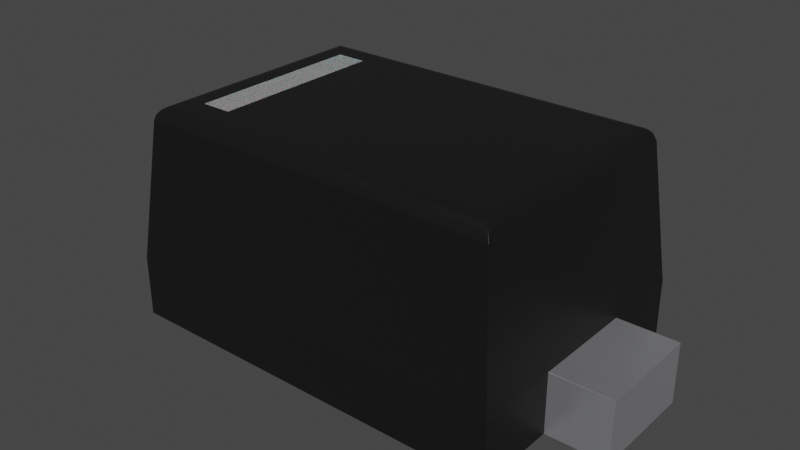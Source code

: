 # Source: SOD-523.blend  (saved by Blender 4.1.23; exported with 4.5.12 LTS)
import bpy
from mathutils import Matrix  # noqa: F401  (used for matrix-valued properties, if any)

bpy.ops.wm.read_factory_settings(use_empty=True)
scene = bpy.context.scene
scene.name = 'Scene'

# ---- collections
col_sod_523 = bpy.data.collections.new('SOD-523'); scene.collection.children.link(col_sod_523)

# ---- materials (node trees are filled in below, after node groups)
mat_plastic_chip = bpy.data.materials.new('plastic_chip')
mat_plastic_chip.use_transparent_shadow = False
mat_plastic_chip.preview_render_type = 'CUBE'
mat_white_markings = bpy.data.materials.new('white_markings')
mat_white_markings.use_transparent_shadow = False
mat_white_markings.preview_render_type = 'FLAT'
mat_metal_pins = bpy.data.materials.new('metal_pins')
mat_metal_pins.use_transparent_shadow = False
mat_metal_pins.preview_render_type = 'CUBE'

# ---- material node trees
mat_plastic_chip.use_nodes = True; mat_plastic_chip.node_tree.nodes.clear()
_N = mat_plastic_chip.node_tree.nodes; _L = mat_plastic_chip.node_tree.links
n0 = _N.new('ShaderNodeBsdfPrincipled'); n0.name = 'Principled BSDF'; n0.location = (10, 300)
n0.distribution = 'GGX'
n0.subsurface_method = 'BURLEY'
n0.inputs[0].default_value = (0.009312, 0.009312, 0.009312, 1.0)
n0.inputs[1].default_value = 0.1372
n0.inputs[2].default_value = 0.3706
n0.inputs[3].default_value = 1.45
n0.inputs[27].default_value = (0.0, 0.0, 0.0, 1.0)
n0.inputs[28].default_value = 1.0
n1 = _N.new('ShaderNodeOutputMaterial'); n1.name = 'Material Output'; n1.location = (300, 300)
n2 = _N.new('ShaderNodeTexNoise'); n2.name = 'Noise Texture'; n2.location = (-893, 54)
n2.inputs[2].default_value = 200.0
n2.inputs[3].default_value = 3.6
n2.inputs[4].default_value = 0.8375
n3 = _N.new('ShaderNodeBump'); n3.name = 'Bump'; n3.location = (-604, -53)
n3.inputs[0].default_value = 0.08
n3.inputs[1].default_value = 1.0
n3.inputs[2].default_value = 1.0
_L.new(n0.outputs[0], n1.inputs[0])
_L.new(n2.outputs[0], n3.inputs[3])
_L.new(n3.outputs[0], n0.inputs[5])
n1.is_active_output = True
mat_white_markings.use_nodes = True; mat_white_markings.node_tree.nodes.clear()
_N = mat_white_markings.node_tree.nodes; _L = mat_white_markings.node_tree.links
n0 = _N.new('ShaderNodeOutputMaterial'); n0.name = 'Material Output'; n0.location = (300, 300)
n1 = _N.new('ShaderNodeBsdfPrincipled'); n1.name = 'Principled BSDF'; n1.location = (-34, 272)
n1.distribution = 'GGX'
n1.subsurface_method = 'BURLEY'
n1.inputs[1].default_value = 0.02
n1.inputs[2].default_value = 0.4636
n1.inputs[3].default_value = 1.4
n1.inputs[8].default_value = 1.0
n1.inputs[10].default_value = 0.3682
n1.inputs[13].default_value = 0.6591
n1.inputs[18].default_value = 0.2318
n1.inputs[20].default_value = 0.6709
n1.inputs[24].default_value = 0.1191
n1.inputs[27].default_value = (0.0, 0.0, 0.0, 1.0)
n1.inputs[28].default_value = 1.0
n2 = _N.new('ShaderNodeMapping'); n2.name = 'Mapping'; n2.location = (-1010, 265)
n2.inputs[3].default_value = (3.0, 1.0, 1.0)
n3 = _N.new('ShaderNodeTexCoord'); n3.name = 'Texture Coordinate'; n3.location = (-1250, 180)
n4 = _N.new('ShaderNodeBump'); n4.name = 'Bump'; n4.location = (-376, -99)
n4.inputs[0].default_value = 0.05
n4.inputs[1].default_value = 1.0
n4.inputs[2].default_value = 1.0
n5 = _N.new('ShaderNodeTexNoise'); n5.name = 'Noise Texture'; n5.location = (-662, 176)
n5.inputs[2].default_value = 88.0
n5.inputs[3].default_value = 10.8
n5.inputs[4].default_value = 0.9167
n5.inputs[8].default_value = 1.6
n6 = _N.new('ShaderNodeValToRGB'); n6.name = 'ColorRamp'; n6.location = (-354, 186)
while len(n6.color_ramp.elements) > 1: n6.color_ramp.elements.remove(n6.color_ramp.elements[-1])
n6.color_ramp.elements[0].position = 0.0; n6.color_ramp.elements[0].color = (0.2596, 0.2596, 0.2596, 1.0)
_e = n6.color_ramp.elements.new(1.0); _e.color = (0.6303, 0.6303, 0.6303, 1.0)
n7 = _N.new('ShaderNodeMix'); n7.name = 'Mix'; n7.location = (-204, 152)
n7.data_type = 'RGBA'
n7.inputs[0].default_value = 0.3682
n7.inputs[7].default_value = (0.2525, 0.2525, 0.2525, 1.0)
_L.new(n5.outputs[0], n6.inputs[0])
_L.new(n1.outputs[0], n0.inputs[0])
_L.new(n3.outputs[2], n2.inputs[0])
_L.new(n2.outputs[0], n5.inputs[0])
_L.new(n5.outputs[0], n4.inputs[3])
_L.new(n4.outputs[0], n1.inputs[5])
_L.new(n6.outputs[0], n7.inputs[6])
_L.new(n7.outputs[2], n1.inputs[0])
n0.is_active_output = True
mat_metal_pins.use_nodes = True; mat_metal_pins.node_tree.nodes.clear()
_N = mat_metal_pins.node_tree.nodes; _L = mat_metal_pins.node_tree.links
n0 = _N.new('ShaderNodeMapping'); n0.name = 'Mapping'; n0.location = (-1447, -91)
n0.inputs[3].default_value = (4.8, 1.2, 1.1)
n1 = _N.new('ShaderNodeBsdfPrincipled'); n1.name = 'Principled BSDF'; n1.location = (-560, 254)
n1.distribution = 'GGX'
n1.subsurface_method = 'BURLEY'
n1.inputs[1].default_value = 0.7818
n1.inputs[2].default_value = 0.2886
n1.inputs[3].default_value = 1.45
n1.inputs[13].default_value = 0.0
n1.inputs[27].default_value = (0.0, 0.0, 0.0, 1.0)
n1.inputs[28].default_value = 1.0
n2 = _N.new('ShaderNodeOutputMaterial'); n2.name = 'Material Output.002'; n2.location = (-205, 253)
n2.width = 213
n3 = _N.new('ShaderNodeTexNoise'); n3.name = 'Noise Texture.002'; n3.location = (-1228, -73)
n3.inputs[2].default_value = 0.1
n3.inputs[3].default_value = 7.0
n3.inputs[4].default_value = 0.6
n3.inputs[8].default_value = 0.4
n4 = _N.new('ShaderNodeTexCoord'); n4.name = 'Texture Coordinate'; n4.location = (-1636, -116)
n5 = _N.new('ShaderNodeMix'); n5.name = 'Mix.001'; n5.location = (-921, 45)
n5.data_type = 'RGBA'
n5.inputs[6].default_value = (0.9398, 0.9547, 1.0, 1.0)
n5.inputs[7].default_value = (0.13, 0.1259, 0.1359, 1.0)
n6 = _N.new('ShaderNodeBump'); n6.name = 'Bump.001'; n6.location = (-1001, -227)
n6.inputs[0].default_value = 0.05
n6.inputs[1].default_value = 0.01
n6.inputs[2].default_value = 1.0
_L.new(n1.outputs[0], n2.inputs[0])
_L.new(n3.outputs[0], n6.inputs[3])
_L.new(n0.outputs[0], n3.inputs[0])
_L.new(n3.outputs[0], n5.inputs[0])
_L.new(n4.outputs[3], n0.inputs[0])
_L.new(n5.outputs[2], n1.inputs[0])
_L.new(n6.outputs[0], n1.inputs[5])
n2.is_active_output = True

# ---- world
world_world = bpy.data.worlds.new('World'); scene.world = world_world
world_world.use_nodes = True; world_world.node_tree.nodes.clear()
_N = world_world.node_tree.nodes; _L = world_world.node_tree.links
n0 = _N.new('ShaderNodeOutputWorld'); n0.name = 'World Output'; n0.location = (300, 300)
n1 = _N.new('ShaderNodeBackground'); n1.name = 'Background'; n1.location = (10, 300)
n1.inputs[0].default_value = (0.05088, 0.05088, 0.05088, 1.0)
_L.new(n1.outputs[0], n0.inputs[0])
n0.is_active_output = True
world_world.color = (0.05088, 0.05088, 0.05088)
world_world.use_sun_shadow = False
world_world.sun_shadow_jitter_overblur = 0.0

# ---- meshes
me_sod_523 = bpy.data.meshes.new('SOD-523')
me_sod_523.from_pydata([(0.65, -0.175, 0.0), (0.65, 0.175, 0.2), (-0.65, 0.45, 0.0), (-0.65, -0.175, 0.0), (-0.65, -0.175, 0.2), (-0.5524, -0.3524, 0.7), (0.65, 0.45, 0.0), (-0.65, -0.45, 0.0), (0.65, -0.45, 0.0), (-0.65, -0.45, 0.2), (-0.6022, 0.4022, 0.6552), (0.65, -0.45, 0.2), (0.65, -0.175, 0.2), (0.6022, -0.4022, 0.6552), (-0.5848, -0.3848, 0.6881), (0.5928, -0.3928, 0.6795), (0.5711, 0.3711, 0.6964), (-0.5967, -0.3967, 0.6733), (-0.5691, -0.3691, 0.6971), (-0.5848, 0.3848, 0.6881), (-0.5966, 0.3966, 0.6734), (-0.4, -0.2925, 0.699), (-0.5, 0.2925, 0.699), (0.85, -0.175, 0.2), (0.85, -0.175, 0.0), (0.85, 0.175, 0.0), (-0.85, -0.175, 0.2), (-0.65, 0.175, 0.2), (-0.5, 0.2925, 0.7), (-0.5, -0.2925, 0.699), (-0.5, -0.2925, 0.7), (-0.4, 0.2925, 0.699), (0.85, 0.175, 0.2), (-0.4, -0.2925, 0.7), (-0.65, 0.175, 0.0), (-0.85, 0.175, 0.0), (-0.85, 0.175, 0.2), (0.65, 0.175, 0.0), (0.65, 0.45, 0.2), (-0.65, 0.45, 0.2), (-0.5524, 0.3524, 0.7), (-0.4, 0.2925, 0.7), (-0.85, -0.175, 0.0), (0.6022, 0.4022, 0.6552), (-0.6022, -0.4022, 0.6552), (0.5711, -0.3711, 0.6964), (0.5524, -0.3524, 0.7), (0.5831, -0.3831, 0.6895), (-0.5691, 0.3691, 0.6971), (0.5524, 0.3524, 0.7), (0.5831, 0.3831, 0.6895), (0.5928, 0.3928, 0.6795)], [], [(9, 11, 13, 44), (11, 8, 0, 12), (6, 38, 1, 37), (38, 6, 2, 39), (3, 7, 9, 4), (7, 8, 11, 9), (25, 24, 0, 37), (50, 16, 45, 47), (38, 39, 10, 43), (47, 45, 18, 14), (43, 13, 11, 12, 1, 38), (42, 35, 34, 3), (21, 33, 41, 31), (4, 9, 44, 10, 39, 27), (46, 49, 41, 33, 30, 5), (18, 5, 40, 48), (17, 14, 19, 20), (37, 0, 8, 7, 3, 34, 2, 6), (44, 17, 20, 10), (46, 5, 18), (45, 46, 18), (48, 19, 14, 18), (49, 40, 5, 30, 28, 41), (20, 19, 50, 51), (10, 20, 51, 43), (16, 50, 19, 48), (51, 50, 47, 15), (15, 13, 43, 51), (48, 49, 16), (48, 40, 49), (14, 17, 15, 47), (17, 44, 13, 15), (29, 30, 33, 21), (22, 28, 30, 29), (22, 31, 41, 28), (31, 22, 29, 21), (32, 23, 24, 25), (37, 1, 32, 25), (24, 23, 12, 0), (1, 12, 23, 32), (26, 36, 35, 42), (4, 26, 42, 3), (36, 27, 34, 35), (4, 27, 36, 26), (2, 34, 27, 39), (16, 49, 46, 45)])
me_sod_523.polygons.foreach_set('use_smooth', [True] * 46)
me_sod_523.polygons.foreach_set('material_index', [0, 0, 0, 0, 0, 0, 2, 0, 0, 0, 0, 2, 1, 0, 0, 0, 0, 0, 0, 0, 0, 0, 0, 0, 0, 0, 0, 0, 0, 0, 0, 0, 1, 1, 1, 1, 2, 2, 2, 2, 2, 2, 2, 2, 0, 0])
_k = set([(0, 8), (0, 12), (0, 24), (0, 37), (1, 12), (1, 32), (1, 37), (1, 38), (2, 6), (2, 34), (2, 39), (3, 4), (3, 7), (3, 34), (3, 42), (4, 9), (4, 26), (4, 27), (5, 18), (5, 40), (5, 46), (6, 37), (6, 38), (7, 8), (7, 9), (8, 11), (9, 11), (9, 44), (10, 20), (10, 39), (10, 43), (10, 44), (11, 12), (11, 13), (12, 23), (13, 15), (13, 43), (13, 44), (14, 17), (14, 18), (15, 47), (16, 49), (16, 50), (17, 44), (19, 20), (19, 48), (21, 29), (21, 31), (21, 33), (22, 28), (22, 29), (22, 31), (23, 24), (23, 32), (24, 25), (25, 32), (25, 37), (26, 36), (26, 42), (27, 34), (27, 36), (27, 39), (28, 30), (28, 41), (29, 30), (30, 33), (31, 41), (33, 41), (34, 35), (35, 36), (35, 42), (38, 39), (38, 43), (40, 48), (40, 49), (43, 51), (45, 46), (45, 47), (46, 49), (50, 51)])
me_sod_523.attributes.new('sharp_edge', 'BOOLEAN', 'EDGE').data.foreach_set('value', [ (min(e.vertices), max(e.vertices)) in _k for e in me_sod_523.edges])
_uv = me_sod_523.uv_layers.new(name='UVMap')
_uv.uv.foreach_set('vector', [0.1176, 0.4118, 0.8824, 0.4118, 0.8542, 0.6795, 0.1458, 0.6795, 0.2353, 0.4118, 0.2353, 0.2941, 0.3971, 0.2941, 0.3971, 0.4118, 0.7647, 0.2941, 0.7647, 0.4118, 0.6029, 0.4118, 0.6029, 0.2941, 0.8824, 0.4118, 0.8824, 0.2941, 0.1176, 0.2941, 0.1176, 0.4118, 0.3971, 0.2941, 0.2353, 0.2941, 0.2353, 0.4118, 0.3971, 0.4118, 0.1176, 0.2941, 0.8824, 0.2941, 0.8824, 0.4118, 0.1176, 0.4118, 1.0, 0.6029, 1.0, 0.3971, 0.8824, 0.3971, 0.8824, 0.6029, 0.843, 0.7253, 0.836, 0.7183, 0.836, 0.2817, 0.843, 0.2747, 0.8824, 0.4118, 0.1176, 0.4118, 0.1458, 0.6795, 0.8542, 0.6795, 0.843, 0.2747, 0.836, 0.2817, 0.1652, 0.2829, 0.156, 0.2736, 0.7366, 0.6795, 0.2634, 0.6795, 0.2353, 0.4118, 0.3971, 0.4118, 0.6029, 0.4118, 0.7647, 0.4118, 0.0, 0.3971, 0.0, 0.6029, 0.1176, 0.6029, 0.1176, 0.3971, 0.3279, 0.7053, 0.3279, 0.7059, 0.6721, 0.7059, 0.6721, 0.7053, 0.3971, 0.4118, 0.2353, 0.4118, 0.2634, 0.6795, 0.7366, 0.6795, 0.7647, 0.4118, 0.6029, 0.4118, 0.825, 0.2927, 0.825, 0.7073, 0.2647, 0.6721, 0.2647, 0.3279, 0.2059, 0.3279, 0.175, 0.2927, 0.1652, 0.2829, 0.175, 0.2927, 0.175, 0.7073, 0.1652, 0.7171, 0.2667, 0.6902, 0.2736, 0.6989, 0.7264, 0.6989, 0.7333, 0.6902, 0.8824, 0.6029, 0.8824, 0.3971, 0.8824, 0.2353, 0.1176, 0.2353, 0.1176, 0.3971, 0.1176, 0.6029, 0.1176, 0.7647, 0.8824, 0.7647, 0.2634, 0.6795, 0.2667, 0.6902, 0.7333, 0.6902, 0.7366, 0.6795, 0.825, 0.2927, 0.175, 0.2927, 0.1652, 0.2829, 0.836, 0.2817, 0.825, 0.2927, 0.1652, 0.2829, 0.1652, 0.7171, 0.156, 0.7264, 0.156, 0.2736, 0.1652, 0.2829, 0.825, 0.7073, 0.175, 0.7073, 0.175, 0.2927, 0.2059, 0.3279, 0.2059, 0.6721, 0.2647, 0.6721, 0.149, 0.6902, 0.156, 0.6989, 0.843, 0.6997, 0.8487, 0.6938, 0.1458, 0.6795, 0.149, 0.6902, 0.8487, 0.6938, 0.8542, 0.6795, 0.836, 0.7183, 0.843, 0.7253, 0.156, 0.7264, 0.1652, 0.7171, 0.7311, 0.6938, 0.7253, 0.6997, 0.2747, 0.6997, 0.2689, 0.6938, 0.2689, 0.6938, 0.2634, 0.6795, 0.7366, 0.6795, 0.7311, 0.6938, 0.1652, 0.7171, 0.825, 0.7073, 0.836, 0.7183, 0.1652, 0.7171, 0.175, 0.7073, 0.825, 0.7073, 0.156, 0.6989, 0.149, 0.6902, 0.8487, 0.6938, 0.843, 0.6997, 0.149, 0.6902, 0.1458, 0.6795, 0.8542, 0.6795, 0.8487, 0.6938, 0.2059, 0.7053, 0.2059, 0.7059, 0.2647, 0.7059, 0.2647, 0.7053, 0.6721, 0.7053, 0.6721, 0.7059, 0.3279, 0.7059, 0.3279, 0.7053, 0.2059, 0.7053, 0.2647, 0.7053, 0.2647, 0.7059, 0.2059, 0.7059, 0.2647, 0.6721, 0.2059, 0.6721, 0.2059, 0.3279, 0.2647, 0.3279, 0.6029, 0.4118, 0.3971, 0.4118, 0.3971, 0.2941, 0.6029, 0.2941, 0.8824, 0.2941, 0.8824, 0.4118, 1.0, 0.4118, 1.0, 0.2941, 1.0, 0.2941, 1.0, 0.4118, 0.8824, 0.4118, 0.8824, 0.2941, 0.8824, 0.6029, 0.8824, 0.3971, 1.0, 0.3971, 1.0, 0.6029, 0.3971, 0.4118, 0.6029, 0.4118, 0.6029, 0.2941, 0.3971, 0.2941, 0.1176, 0.4118, 0.0, 0.4118, 0.0, 0.2941, 0.1176, 0.2941, 0.0, 0.4118, 0.1176, 0.4118, 0.1176, 0.2941, 0.0, 0.2941, 0.1176, 0.3971, 0.1176, 0.6029, 0.0, 0.6029, 0.0, 0.3971, 0.7647, 0.2941, 0.6029, 0.2941, 0.6029, 0.4118, 0.7647, 0.4118, 0.836, 0.7183, 0.825, 0.7073, 0.825, 0.2927, 0.836, 0.2817])
me_sod_523.materials.append(mat_plastic_chip)
me_sod_523.materials.append(mat_white_markings)
me_sod_523.materials.append(mat_metal_pins)
me_sod_523.update()
me_sod_523.normals_split_custom_set([tuple(v) for v in zip(*[iter([0.0, -0.9945, 0.1045, 0.0, -0.9945, 0.1045, 0.0, -0.9945, 0.1045, 0.0, -0.9945, 0.1045, 1.0, 0.0, 0.0, 1.0, 0.0, 0.0, 1.0, 0.0, 0.0, 1.0, 0.0, 0.0, 1.0, 0.0, 0.0, 1.0, 0.0, 0.0, 1.0, 0.0, 0.0, 1.0, 0.0, 0.0, 0.0, 1.0, 0.0, 0.0, 1.0, 0.0, 0.0, 1.0, 0.0, 0.0, 1.0, 0.0, -1.0, 0.0, 0.0, -1.0, 0.0, 0.0, -1.0, 0.0, 0.0, -1.0, 0.0, 0.0, 0.0, -1.0, 0.0, 0.0, -1.0, 0.0, 0.0, -1.0, 0.0, 0.0, -1.0, 0.0, 0.0, 0.0, -1.0, 0.0, 0.0, -1.0, 0.0, 0.0, -1.0, 0.0, 0.0, -1.0, 0.6607, 0.0, 0.7507, 0.4234, 0.0, 0.9059, 0.4234, 0.0, 0.9059, 0.6607, 0.0, 0.7507, 0.0, 0.9945, 0.1045, 0.0, 0.9945, 0.1045, 0.0, 0.9945, 0.1045, 0.0, 0.9945, 0.1045, -0.0003222, -0.6898, 0.724, -0.000144, -0.4237, 0.9058, -0.0002262, -0.4187, 0.9081, -0.0003222, -0.6889, 0.7248, 0.9945, 0.0, 0.1045, 0.9945, 0.0, 0.1045, 0.9945, 0.0, 0.1045, 0.9945, 0.0, 0.1045, 0.9945, 0.0, 0.1045, 0.9945, 0.0, 0.1045, 0.0, 0.0, -1.0, 0.0, 0.0, -1.0, 0.0, 0.0, -1.0, 0.0, 0.0, -1.0, -1.0, 0.0, 0.0, -1.0, 0.0, 0.0, -1.0, 0.0, 0.0, -1.0, 0.0, 0.0, -0.9945, 0.0, 0.1045, -0.9945, 0.0, 0.1045, -0.9945, 0.0, 0.1045, -0.9945, 0.0, 0.1045, -0.9945, 0.0, 0.1045, -0.9945, 0.0, 0.1045, 0.0, 0.0, 1.0, 0.0, 0.0, 1.0, 0.0, 0.0, 1.0, 0.0, 0.0, 1.0, 0.0, 0.0, 1.0, 0.0, 0.0, 1.0, -0.4189, 0.0, 0.908, -0.1692, 0.0, 0.9856, -0.1692, 0.0, 0.9856, -0.4189, 0.0, 0.908, -0.9094, 1.746e-06, 0.416, -0.7095, -4.56e-06, 0.7048, -0.7095, -4.56e-06, 0.7047, -0.9094, 1.747e-06, 0.416, 0.0, 0.0, -1.0, 0.0, 0.0, -1.0, 0.0, 0.0, -1.0, 0.0, 0.0, -1.0, 0.0, 0.0, -1.0, 0.0, 0.0, -1.0, 0.0, 0.0, -1.0, 0.0, 0.0, -1.0, -0.9567, 6.095e-06, 0.291, -0.9094, 1.746e-06, 0.416, -0.9094, 1.747e-06, 0.416, -0.9567, 6.095e-06, 0.291, 0.0003205, -0.1901, 0.9818, 0.0, -0.1692, 0.9856, -0.0002262, -0.4187, 0.9081, -0.000144, -0.4237, 0.9058, 0.0003205, -0.1901, 0.9818, -0.0002262, -0.4187, 0.9081, -0.4189, 0.0, 0.908, -0.7095, -4.56e-06, 0.7047, -0.7095, -4.56e-06, 0.7048, -0.4189, 0.0, 0.908, 0.0, 0.0, 1.0, 0.0, 0.0, 1.0, 0.0, 0.0, 1.0, 0.0, 0.0, 1.0, 0.0, 0.0, 1.0, 0.0, 0.0, 1.0, 0.0003235, 0.8916, 0.4527, -0.0003196, 0.6888, 0.725, -0.0003196, 0.6896, 0.7242, 0.0003379, 0.8941, 0.4478, 0.0006637, 0.9436, 0.3311, 0.0003235, 0.8916, 0.4527, 0.0003379, 0.8941, 0.4478, 0.0006637, 0.9436, 0.3311, -0.000144, 0.4237, 0.9058, -0.0003196, 0.6896, 0.7242, -0.0003196, 0.6888, 0.725, -0.0002262, 0.4187, 0.9081, 0.8767, 0.0, 0.4811, 0.6607, 0.0, 0.7507, 0.6607, 0.0, 0.7507, 0.8767, 0.0, 0.4811, 0.8767, 0.0, 0.4811, 0.9331, 0.0, 0.3597, 0.9331, 0.0, 0.3597, 0.8767, 0.0, 0.4811, -0.0002262, 0.4187, 0.9081, 0.0003205, 0.1901, 0.9818, -0.000144, 0.4237, 0.9058, -0.0002262, 0.4187, 0.9081, 0.0, 0.1692, 0.9856, 0.0003205, 0.1901, 0.9818, -0.0003222, -0.6889, 0.7248, 0.0003245, -0.8917, 0.4526, 0.0003392, -0.8942, 0.4476, -0.0003222, -0.6898, 0.724, 0.0003245, -0.8917, 0.4526, 0.0006674, -0.9436, 0.331, 0.0006674, -0.9436, 0.331, 0.0003392, -0.8942, 0.4476, 0.0, 1.0, 0.0, 0.0, 1.0, 0.0, 0.0, 1.0, 0.0, 0.0, 1.0, 0.0, 1.0, 0.0, 0.0, 1.0, 0.0, 0.0, 1.0, 0.0, 0.0, 1.0, 0.0, 0.0, 0.0, -1.0, 0.0, 0.0, -1.0, 0.0, 0.0, -1.0, 0.0, 0.0, -1.0, 0.0, 0.0, 0.0, 1.0, 0.0, 0.0, 1.0, 0.0, 0.0, 1.0, 0.0, 0.0, 1.0, 1.0, 0.0, 0.0, 1.0, 0.0, 0.0, 1.0, 0.0, 0.0, 1.0, 0.0, 0.0, 0.0, 1.0, 0.0, 0.0, 1.0, 0.0, 0.0, 1.0, 0.0, 0.0, 1.0, 0.0, 0.0, -1.0, 0.0, 0.0, -1.0, 0.0, 0.0, -1.0, 0.0, 0.0, -1.0, 0.0, 0.0, 0.0, 1.0, 0.0, 0.0, 1.0, 0.0, 0.0, 1.0, 0.0, 0.0, 1.0, -1.0, 0.0, 0.0, -1.0, 0.0, 0.0, -1.0, 0.0, 0.0, -1.0, 0.0, 0.0, 0.0, -1.0, 0.0, 0.0, -1.0, 0.0, 0.0, -1.0, 0.0, 0.0, -1.0, 0.0, 0.0, 1.0, 0.0, 0.0, 1.0, 0.0, 0.0, 1.0, 0.0, 0.0, 1.0, 0.0, 0.0, 0.0, 1.0, 0.0, 0.0, 1.0, 0.0, 0.0, 1.0, 0.0, 0.0, 1.0, -1.0, 0.0, 0.0, -1.0, 0.0, 0.0, -1.0, 0.0, 0.0, -1.0, 0.0, 0.0, 0.4234, 0.0, 0.9059, 0.1906, 0.0, 0.9817, 0.1906, 0.0, 0.9817, 0.4234, 0.0, 0.9059])] * 3)])

# ---- objects
ob_sod_523 = bpy.data.objects.new('SOD-523', me_sod_523)

# ---- transforms, parenting, visibility, modifiers, constraints
ob_sod_523.location = (0.0, 0.0, 0.0)
_m = ob_sod_523.modifiers.new('Bevel', 'BEVEL')
_m.width = 0.003
_m.width_pct = 0.003
_m.segments = 3

# ---- collection membership
col_sod_523.objects.link(ob_sod_523)

# ---- scene / render settings (as saved in the file)
scene.frame_start = 1; scene.frame_end = 250; scene.frame_set(1)
scene.render.engine = 'BLENDER_EEVEE_NEXT'
scene.cycles.sampling_pattern = 'TABULATED_SOBOL'
scene.cycles.use_light_tree = False
scene.eevee.ray_tracing_options.trace_max_roughness = 0.0
scene.view_settings.view_transform = 'Filmic'
bpy.context.view_layer.update()

# ---- added for rendering (the .blend has no active camera and no usable light): camera, sun
cam_auto = bpy.data.cameras.new('AutoCamera')
cam_auto.lens = 50.0
cam_auto.sensor_width = 36.0
cam_auto.clip_end = 1000.0
ob_auto_camera = bpy.data.objects.new('AutoCamera', cam_auto)
scene.collection.objects.link(ob_auto_camera)
ob_auto_camera.location = (1.89389, -2.27267, 1.86511)
ob_auto_camera.rotation_euler = (1.09748, -7.21219e-08, 0.694738)
scene.camera = ob_auto_camera
light_auto_sun = bpy.data.lights.new('AutoSun', 'SUN')
light_auto_sun.energy = 3.0
light_auto_sun.angle = 0.0523599
ob_auto_sun = bpy.data.objects.new('AutoSun', light_auto_sun)
scene.collection.objects.link(ob_auto_sun)
ob_auto_sun.rotation_euler = (0.872665, 0.174533, 0.523599)
bpy.context.view_layer.update()
